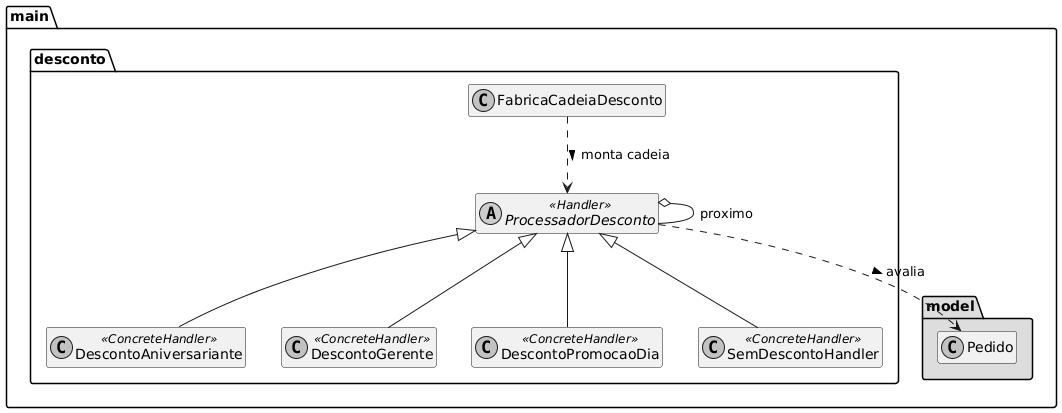

The diagram above was rendered by PlantUML. Its source (embedded in the PNG):
@startuml
skinparam monochrome true
skinparam shadowing false
hide members

package "main.desconto" {

    abstract class ProcessadorDesconto <<Handler>>
    
    class DescontoAniversariante <<ConcreteHandler>>
    class DescontoGerente <<ConcreteHandler>>
    class DescontoPromocaoDia <<ConcreteHandler>>
    class SemDescontoHandler <<ConcreteHandler>>
    
    class FabricaCadeiaDesconto

    ' Relacionamento de Herança dos processadores concretos
    ProcessadorDesconto <|-- DescontoAniversariante
    ProcessadorDesconto <|-- DescontoGerente
    ProcessadorDesconto <|-- DescontoPromocaoDia
    ProcessadorDesconto <|-- SemDescontoHandler

    ' Relacionamento estrutural do Padrão (a recursividade / cadeia)
    ProcessadorDesconto o-- ProcessadorDesconto : proximo

    ' A fábrica é responsável por instanciar e ligar os elos da cadeia
    FabricaCadeiaDesconto ..> ProcessadorDesconto : monta cadeia >
}

package "main.model" #DDDDDD {
    class Pedido
}

' Dependência externa
ProcessadorDesconto ..> Pedido : avalia >
@enduml